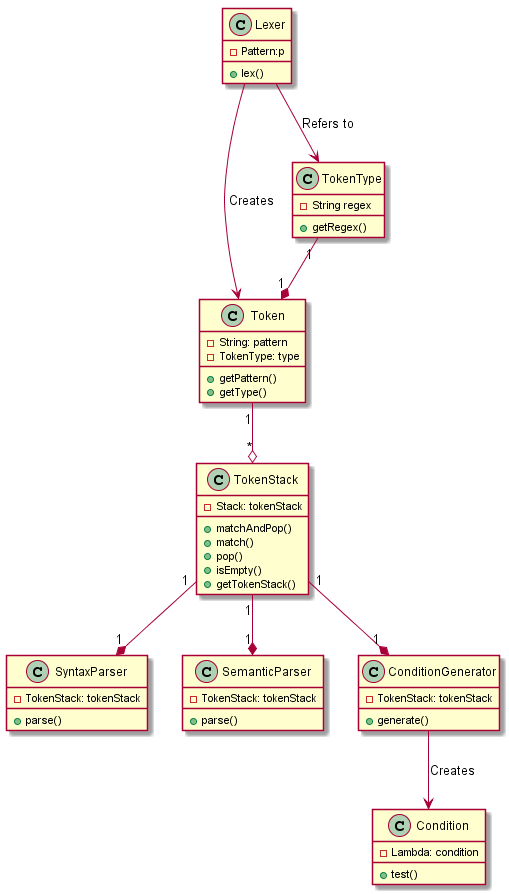

The diagram above was rendered by PlantUML. Its source (embedded in the PNG):
@startuml
class Lexer {
	-Pattern:p
	+lex()
}

class SyntaxParser {
	- TokenStack: tokenStack
	+ parse()
}

class SemanticParser {
	- TokenStack: tokenStack
	+ parse()
}

class ConditionGenerator {
	- TokenStack: tokenStack
	+ generate()
}

class Token {
	- String: pattern
	- TokenType: type
	+ getPattern()
	+ getType()
}

class TokenType {
	- String regex
	+ getRegex()
}

class TokenStack {
	- Stack: tokenStack
	+ matchAndPop()
	+ match()
	+ pop()
	+ isEmpty()
	+ getTokenStack()
}

class Condition {
	- Lambda: condition
	+ test()
}

TokenStack "1" --* "1" SyntaxParser
TokenStack "1" --* "1" SemanticParser
TokenStack "1" --* "1" ConditionGenerator
Token "1" --o "*" TokenStack
TokenType "1" --* "1" Token
Lexer --> TokenType : Refers to
Lexer --> Token : Creates
ConditionGenerator --> Condition : Creates
@enduml